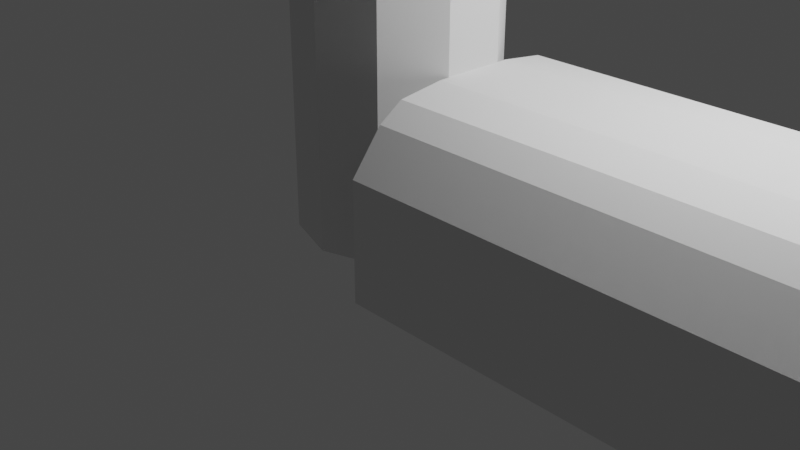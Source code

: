 # Source: bunker.blend  (saved by Blender 2.80.59; exported with 4.5.12 LTS)
import bpy
from mathutils import Matrix  # noqa: F401  (used for matrix-valued properties, if any)

bpy.ops.wm.read_factory_settings(use_empty=True)
scene = bpy.context.scene
scene.name = 'Scene'

# ---- collections
col_collection = bpy.data.collections.new('Collection'); scene.collection.children.link(col_collection)

# ---- world
world_world = bpy.data.worlds.new('World'); scene.world = world_world
world_world.use_nodes = True; world_world.node_tree.nodes.clear()
_N = world_world.node_tree.nodes; _L = world_world.node_tree.links
n0 = _N.new('ShaderNodeOutputWorld'); n0.name = 'World Output'; n0.location = (300, 300)
n1 = _N.new('ShaderNodeBackground'); n1.name = 'Background'; n1.location = (10, 300)
n1.inputs[0].default_value = (0.05088, 0.05088, 0.05088, 1.0)
_L.new(n1.outputs[0], n0.inputs[0])
n0.is_active_output = True
world_world.color = (0.05088, 0.05088, 0.05088)
world_world.use_sun_shadow = False
world_world.sun_shadow_jitter_overblur = 0.0

# ---- cameras
cam_camera = bpy.data.cameras.new('Camera')
cam_camera.clip_end = 100.0
cam_camera.ortho_scale = 7.314
cam_camera.dof.focus_distance = 0.0
cam_camera.dof.aperture_fstop = 128.0

# ---- lights
light_light = bpy.data.lights.new('Light', 'POINT')
light_light.transmission_factor = 0.0
light_light.cutoff_distance = 30.0
light_light.energy = 1000.0
light_light.shadow_buffer_clip_start = 1.001
light_light.shadow_soft_size = 0.1
light_light.shadow_maximum_resolution = 0.006
light_light.use_absolute_resolution = True

# ---- meshes
me_cylinder_008 = bpy.data.meshes.new('Cylinder.008')
me_cylinder_008.from_pydata([(0.07723, -1.589e-09, 0.0), (0.06376, -1.589e-09, 0.009412), (0.03683, -1.589e-09, 0.009412), (0.02336, -1.589e-09, 0.0), (0.03683, -1.589e-09, -0.009412), (0.06376, -1.589e-09, -0.009412), (0.05919, 0.06733, 0.0), (0.04752, 0.0606, 0.009412), (0.0242, 0.04713, 0.009412), (0.01254, 0.0404, 0.0), (0.0242, 0.04713, -0.009412), (0.04752, 0.0606, -0.009412), (0.009895, 0.1166, 0.0), (0.003162, 0.105, 0.009412), (-0.0103, 0.08163, 0.009412), (-0.01704, 0.06997, 0.0), (-0.0103, 0.08163, -0.009412), (0.003162, 0.105, -0.009412), (-0.05744, 0.1347, 0.0), (-0.05744, 0.1212, 0.009412), (-0.05744, 0.09426, 0.009412), (-0.05744, 0.0808, 0.0), (-0.05744, 0.09426, -0.009412), (-0.05744, 0.1212, -0.009412), (-0.05744, -0.1347, 0.0), (-0.05744, -0.1212, 0.009412), (-0.05744, -0.09426, 0.009412), (-0.05744, -0.0808, 0.0), (-0.05744, -0.09426, -0.009412), (-0.05744, -0.1212, -0.009412), (0.009895, -0.1166, 0.0), (0.003162, -0.105, 0.009412), (-0.0103, -0.08163, 0.009412), (-0.01704, -0.06997, 0.0), (-0.0103, -0.08163, -0.009412), (0.003162, -0.105, -0.009412), (0.05919, -0.06733, 0.0), (0.04752, -0.0606, 0.009412), (0.0242, -0.04713, 0.009412), (0.01254, -0.0404, 0.0), (0.0242, -0.04713, -0.009412), (0.04752, -0.0606, -0.009412)], [], [(0, 6, 7, 1), (1, 7, 8, 2), (2, 8, 9, 3), (3, 9, 10, 4), (4, 10, 11, 5), (5, 11, 6, 0), (6, 12, 13, 7), (7, 13, 14, 8), (8, 14, 15, 9), (9, 15, 16, 10), (10, 16, 17, 11), (11, 17, 12, 6), (12, 18, 19, 13), (13, 19, 20, 14), (14, 20, 21, 15), (15, 21, 22, 16), (16, 22, 23, 17), (17, 23, 18, 12), (24, 30, 31, 25), (25, 31, 32, 26), (26, 32, 33, 27), (27, 33, 34, 28), (28, 34, 35, 29), (29, 35, 30, 24), (30, 36, 37, 31), (31, 37, 38, 32), (32, 38, 39, 33), (33, 39, 40, 34), (34, 40, 41, 35), (35, 41, 36, 30), (36, 0, 1, 37), (37, 1, 2, 38), (38, 2, 3, 39), (39, 3, 4, 40), (40, 4, 5, 41), (41, 5, 0, 36)])
_uv = me_cylinder_008.uv_layers.new(name='UVMap')
_uv.uv.foreach_set('vector', [0.5, 0.5, 0.5833, 0.5, 0.5833, 0.6667, 0.5, 0.6667, 0.5, 0.6667, 0.5833, 0.6667, 0.5833, 0.8333, 0.5, 0.8333, 0.5, 0.8333, 0.5833, 0.8333, 0.5833, 1.0, 0.5, 1.0, 0.5, -1.11e-16, 0.5833, -1.11e-16, 0.5833, 0.1667, 0.5, 0.1667, 0.5, 0.1667, 0.5833, 0.1667, 0.5833, 0.3333, 0.5, 0.3333, 0.5, 0.3333, 0.5833, 0.3333, 0.5833, 0.5, 0.5, 0.5, 0.5833, 0.5, 0.6667, 0.5, 0.6667, 0.6667, 0.5833, 0.6667, 0.5833, 0.6667, 0.6667, 0.6667, 0.6667, 0.8333, 0.5833, 0.8333, 0.5833, 0.8333, 0.6667, 0.8333, 0.6667, 1.0, 0.5833, 1.0, 0.5833, -1.11e-16, 0.6667, -1.11e-16, 0.6667, 0.1667, 0.5833, 0.1667, 0.5833, 0.1667, 0.6667, 0.1667, 0.6667, 0.3333, 0.5833, 0.3333, 0.5833, 0.3333, 0.6667, 0.3333, 0.6667, 0.5, 0.5833, 0.5, 0.6667, 0.5, 0.75, 0.5, 0.75, 0.6667, 0.6667, 0.6667, 0.6667, 0.6667, 0.75, 0.6667, 0.75, 0.8333, 0.6667, 0.8333, 0.6667, 0.8333, 0.75, 0.8333, 0.75, 1.0, 0.6667, 1.0, 0.6667, -1.11e-16, 0.75, -1.11e-16, 0.75, 0.1667, 0.6667, 0.1667, 0.6667, 0.1667, 0.75, 0.1667, 0.75, 0.3333, 0.6667, 0.3333, 0.6667, 0.3333, 0.75, 0.3333, 0.75, 0.5, 0.6667, 0.5, 0.25, 0.5, 0.3333, 0.5, 0.3333, 0.6667, 0.25, 0.6667, 0.25, 0.6667, 0.3333, 0.6667, 0.3333, 0.8333, 0.25, 0.8333, 0.25, 0.8333, 0.3333, 0.8333, 0.3333, 1.0, 0.25, 1.0, 0.25, -1.11e-16, 0.3333, -1.11e-16, 0.3333, 0.1667, 0.25, 0.1667, 0.25, 0.1667, 0.3333, 0.1667, 0.3333, 0.3333, 0.25, 0.3333, 0.25, 0.3333, 0.3333, 0.3333, 0.3333, 0.5, 0.25, 0.5, 0.3333, 0.5, 0.4167, 0.5, 0.4167, 0.6667, 0.3333, 0.6667, 0.3333, 0.6667, 0.4167, 0.6667, 0.4167, 0.8333, 0.3333, 0.8333, 0.3333, 0.8333, 0.4167, 0.8333, 0.4167, 1.0, 0.3333, 1.0, 0.3333, -1.11e-16, 0.4167, -1.11e-16, 0.4167, 0.1667, 0.3333, 0.1667, 0.3333, 0.1667, 0.4167, 0.1667, 0.4167, 0.3333, 0.3333, 0.3333, 0.3333, 0.3333, 0.4167, 0.3333, 0.4167, 0.5, 0.3333, 0.5, 0.4167, 0.5, 0.5, 0.5, 0.5, 0.6667, 0.4167, 0.6667, 0.4167, 0.6667, 0.5, 0.6667, 0.5, 0.8333, 0.4167, 0.8333, 0.4167, 0.8333, 0.5, 0.8333, 0.5, 1.0, 0.4167, 1.0, 0.4167, -1.11e-16, 0.5, -1.11e-16, 0.5, 0.1667, 0.4167, 0.1667, 0.4167, 0.1667, 0.5, 0.1667, 0.5, 0.3333, 0.4167, 0.3333, 0.4167, 0.3333, 0.5, 0.3333, 0.5, 0.5, 0.4167, 0.5])
me_cylinder_008.use_remesh_preserve_volume = False
me_cylinder_008.use_remesh_preserve_attributes = False
me_cylinder_008.use_mirror_vertex_groups = False
me_cylinder_008.update()
me_cylinder_010 = bpy.data.meshes.new('Cylinder.010')
me_cylinder_010.from_pydata([(0.0, 1.0, -1.0), (0.0, 1.0, 1.0), (0.5878, 0.809, -1.0), (0.5878, 0.809, 1.0), (0.9511, 0.309, -1.0), (0.9511, 0.309, 1.0), (0.9511, -0.309, -1.0), (0.9511, -0.309, 1.0), (0.5878, -0.809, -1.0), (0.5878, -0.809, 1.0), (-8.742e-08, -1.0, -1.0), (-8.742e-08, -1.0, 1.0), (-0.5878, -0.809, -1.0), (-0.5878, -0.809, 1.0), (-0.9511, -0.309, -1.0), (-0.9511, -0.309, 1.0), (-0.9511, 0.309, -1.0), (-0.9511, 0.309, 1.0), (-0.5878, 0.809, -1.0), (-0.5878, 0.809, 1.0), (0.5392, 0.7421, 1.0), (1.694e-10, 0.9173, 1.0), (0.8724, 0.2835, 1.0), (0.8724, -0.2835, 1.0), (0.5392, -0.7421, 1.0), (-8.002e-08, -0.9173, 1.0), (-0.5392, -0.7421, 1.0), (-0.8724, -0.2835, 1.0), (-0.8724, 0.2835, 1.0), (-0.5392, 0.7421, 1.0), (0.5392, 0.7421, -0.9325), (1.694e-10, 0.9173, -0.9325), (0.8724, 0.2835, -0.9325), (0.8724, -0.2835, -0.9325), (0.5392, -0.7421, -0.9325), (-8.002e-08, -0.9173, -0.9325), (-0.5392, -0.7421, -0.9325), (-0.8724, -0.2835, -0.9325), (-0.8724, 0.2835, -0.9325), (-0.5392, 0.7421, -0.9325), (0.9511, -1.42, -1.0), (0.9511, 1.42, -1.0), (6.175, -1.42, -1.0), (6.175, 1.42, -1.0), (0.9511, -1.42, -0.4221), (0.9511, -0.4098, -0.1155), (0.9511, -1.111, -0.2239), (0.9511, -0.8716, -0.1445), (0.9511, 0.4098, -0.1155), (0.9511, 1.42, -0.4221), (0.9511, 0.8716, -0.1445), (0.9511, 1.111, -0.2239), (6.175, -0.4098, -0.1155), (6.175, -1.42, -0.4221), (6.175, -0.8716, -0.1445), (6.175, -1.111, -0.2239), (6.175, 1.42, -0.4221), (6.175, 0.4098, -0.1155), (6.175, 1.111, -0.2239), (6.175, 0.8716, -0.1445), (6.175, -1.252, -0.9729), (6.175, 1.252, -0.9729), (6.175, 0.3612, -0.1933), (6.175, 0.7682, -0.2189), (6.175, 0.9793, -0.2889), (6.175, 1.252, -0.4636), (6.175, -0.7682, -0.2189), (6.175, -0.3612, -0.1933), (6.175, -0.9793, -0.2889), (6.175, -1.252, -0.4636), (1.028, -1.252, -0.9729), (1.028, 1.252, -0.9729), (1.028, 0.3612, -0.1933), (1.028, 0.7682, -0.2189), (1.028, 0.9793, -0.2889), (1.028, 1.252, -0.4636), (1.028, -0.7682, -0.2189), (1.028, -0.3612, -0.1933), (1.028, -0.9793, -0.2889), (1.028, -1.252, -0.4636)], [], [(0, 1, 3, 2), (2, 3, 5, 4), (4, 5, 7, 6), (6, 7, 9, 8), (8, 9, 11, 10), (10, 11, 13, 12), (12, 13, 15, 14), (14, 15, 17, 16), (3, 1, 21, 20), (16, 17, 19, 18), (18, 19, 1, 0), (0, 2, 4, 6, 8, 10, 12, 14, 16, 18), (26, 25, 35, 36), (7, 5, 22, 23), (5, 3, 20, 22), (1, 19, 29, 21), (19, 17, 28, 29), (17, 15, 27, 28), (15, 13, 26, 27), (13, 11, 25, 26), (11, 9, 24, 25), (9, 7, 23, 24), (30, 31, 39, 38, 37, 36, 35, 34, 33, 32), (23, 22, 32, 33), (21, 29, 39, 31), (27, 26, 36, 37), (24, 23, 33, 34), (20, 21, 31, 30), (28, 27, 37, 38), (25, 24, 34, 35), (22, 20, 30, 32), (29, 28, 38, 39), (57, 48, 45, 52), (53, 42, 60, 69), (40, 44, 46, 47, 45, 48, 50, 51, 49, 41), (41, 43, 42, 40), (41, 49, 56, 43), (48, 57, 59, 50), (50, 59, 58, 51), (51, 58, 56, 49), (52, 45, 47, 54), (54, 47, 46, 55), (55, 46, 44, 53), (42, 53, 44, 40), (63, 62, 72, 73), (52, 54, 66, 67), (55, 53, 69, 68), (57, 52, 67, 62), (54, 55, 68, 66), (43, 56, 65, 61), (56, 58, 64, 65), (42, 43, 61, 60), (58, 59, 63, 64), (59, 57, 62, 63), (71, 75, 74, 73, 72, 77, 76, 78, 79, 70), (62, 67, 77, 72), (66, 68, 78, 76), (64, 63, 73, 74), (61, 65, 75, 71), (68, 69, 79, 78), (65, 64, 74, 75), (60, 61, 71, 70), (69, 60, 70, 79), (67, 66, 76, 77)])
_uv = me_cylinder_010.uv_layers.new(name='UVMap')
_uv.uv.foreach_set('vector', [1.0, 0.5, 1.0, 1.0, 0.9, 1.0, 0.9, 0.5, 0.9, 0.5, 0.9, 1.0, 0.8, 1.0, 0.8, 0.5, 0.8, 0.5, 0.8, 1.0, 0.7, 1.0, 0.7, 0.5, 0.7, 0.5, 0.7, 1.0, 0.6, 1.0, 0.6, 0.5, 0.6, 0.5, 0.6, 1.0, 0.5, 1.0, 0.5, 0.5, 0.5, 0.5, 0.5, 1.0, 0.4, 1.0, 0.4, 0.5, 0.4, 0.5, 0.4, 1.0, 0.3, 1.0, 0.3, 0.5, 0.3, 0.5, 0.3, 1.0, 0.2, 1.0, 0.2, 0.5, 0.9, 1.0, 1.0, 1.0, 1.0, 1.0, 0.9, 1.0, 0.2, 0.5, 0.2, 1.0, 0.1, 1.0, 0.1, 0.5, 0.1, 0.5, 0.1, 1.0, -7.451e-08, 1.0, -7.451e-08, 0.5, 0.75, 0.49, 0.8911, 0.4442, 0.9783, 0.3242, 0.9783, 0.1758, 0.8911, 0.05584, 0.75, 0.01, 0.6089, 0.05584, 0.5217, 0.1758, 0.5217, 0.3242, 0.6089, 0.4442, 0.4, 1.0, 0.5, 1.0, 0.5, 1.0, 0.4, 1.0, 0.7, 1.0, 0.8, 1.0, 0.8, 1.0, 0.7, 1.0, 0.8, 1.0, 0.9, 1.0, 0.9, 1.0, 0.8, 1.0, -7.451e-08, 1.0, 0.1, 1.0, 0.1, 1.0, -7.451e-08, 1.0, 0.1, 1.0, 0.2, 1.0, 0.2, 1.0, 0.1, 1.0, 0.2, 1.0, 0.3, 1.0, 0.3, 1.0, 0.2, 1.0, 0.3, 1.0, 0.4, 1.0, 0.4, 1.0, 0.3, 1.0, 0.4, 1.0, 0.5, 1.0, 0.5, 1.0, 0.4, 1.0, 0.5, 1.0, 0.6, 1.0, 0.6, 1.0, 0.5, 1.0, 0.6, 1.0, 0.7, 1.0, 0.7, 1.0, 0.6, 1.0, 0.3911, 0.4442, 0.25, 0.49, 0.1089, 0.4442, 0.02175, 0.3242, 0.02175, 0.1758, 0.1089, 0.05584, 0.25, 0.01, 0.3911, 0.05584, 0.4783, 0.1758, 0.4783, 0.3242, 0.7, 1.0, 0.8, 1.0, 0.8, 1.0, 0.7, 1.0, -7.451e-08, 1.0, 0.1, 1.0, 0.1, 1.0, -7.451e-08, 1.0, 0.3, 1.0, 0.4, 1.0, 0.4, 1.0, 0.3, 1.0, 0.6, 1.0, 0.7, 1.0, 0.7, 1.0, 0.6, 1.0, 0.9, 1.0, 1.0, 1.0, 1.0, 1.0, 0.9, 1.0, 0.2, 1.0, 0.3, 1.0, 0.3, 1.0, 0.2, 1.0, 0.5, 1.0, 0.6, 1.0, 0.6, 1.0, 0.5, 1.0, 0.8, 1.0, 0.9, 1.0, 0.9, 1.0, 0.8, 1.0, 0.1, 1.0, 0.2, 1.0, 0.2, 1.0, 0.1, 1.0, 0.625, 0.5682, 0.875, 0.5682, 0.875, 0.6818, 0.625, 0.6818, 0.5568, 0.75, 0.375, 0.75, 0.375, 0.75, 0.5568, 0.75, 0.375, 0.0, 0.5568, 0.0, 0.5909, 0.009141, 0.6159, 0.03412, 0.625, 0.06823, 0.625, 0.1818, 0.6159, 0.2159, 0.5909, 0.2409, 0.5568, 0.25, 0.375, 0.25, 0.125, 0.5, 0.375, 0.5, 0.375, 0.75, 0.125, 0.75, 0.375, 0.25, 0.5568, 0.25, 0.5568, 0.5, 0.375, 0.5, 0.875, 0.5682, 0.625, 0.5682, 0.625, 0.5341, 0.875, 0.5341, 0.875, 0.5341, 0.625, 0.5341, 0.625, 0.5, 0.875, 0.5, 0.5909, 0.25, 0.5909, 0.5, 0.5568, 0.5, 0.5568, 0.25, 0.625, 0.6818, 0.875, 0.6818, 0.875, 0.7159, 0.625, 0.7159, 0.625, 0.7159, 0.875, 0.7159, 0.875, 0.75, 0.625, 0.75, 0.5909, 0.75, 0.5909, 1.0, 0.5568, 1.0, 0.5568, 0.75, 0.375, 0.75, 0.5568, 0.75, 0.5568, 1.0, 0.375, 1.0, 0.625, 0.5341, 0.625, 0.5682, 0.625, 0.5682, 0.625, 0.5341, 0.625, 0.6818, 0.625, 0.7159, 0.625, 0.7159, 0.625, 0.6818, 0.5909, 0.75, 0.5568, 0.75, 0.5568, 0.75, 0.5909, 0.75, 0.625, 0.5682, 0.625, 0.6818, 0.625, 0.6818, 0.625, 0.5682, 0.625, 0.7159, 0.625, 0.75, 0.625, 0.75, 0.625, 0.7159, 0.375, 0.5, 0.5568, 0.5, 0.5568, 0.5, 0.375, 0.5, 0.5568, 0.5, 0.5909, 0.5, 0.5909, 0.5, 0.5568, 0.5, 0.375, 0.75, 0.375, 0.5, 0.375, 0.5, 0.375, 0.75, 0.625, 0.5, 0.625, 0.5341, 0.625, 0.5341, 0.625, 0.5, 0.625, 0.5341, 0.625, 0.5682, 0.625, 0.5682, 0.625, 0.5341, 0.375, 0.5, 0.5568, 0.5, 0.5909, 0.5091, 0.6159, 0.5341, 0.625, 0.5682, 0.625, 0.6818, 0.6159, 0.7159, 0.5909, 0.7409, 0.5568, 0.75, 0.375, 0.75, 0.625, 0.5682, 0.625, 0.6818, 0.625, 0.6818, 0.625, 0.5682, 0.625, 0.7159, 0.625, 0.75, 0.625, 0.75, 0.625, 0.7159, 0.625, 0.5, 0.625, 0.5341, 0.625, 0.5341, 0.625, 0.5, 0.375, 0.5, 0.5568, 0.5, 0.5568, 0.5, 0.375, 0.5, 0.5909, 0.75, 0.5568, 0.75, 0.5568, 0.75, 0.5909, 0.75, 0.5568, 0.5, 0.5909, 0.5, 0.5909, 0.5, 0.5568, 0.5, 0.375, 0.75, 0.375, 0.5, 0.375, 0.5, 0.375, 0.75, 0.5568, 0.75, 0.375, 0.75, 0.375, 0.75, 0.5568, 0.75, 0.625, 0.6818, 0.625, 0.7159, 0.625, 0.7159, 0.625, 0.6818])
me_cylinder_010.use_remesh_preserve_volume = False
me_cylinder_010.use_remesh_preserve_attributes = False
me_cylinder_010.use_mirror_vertex_groups = False
me_cylinder_010.update()
me_cylinder_011 = bpy.data.meshes.new('Cylinder.011')
me_cylinder_011.from_pydata([(3.683e-09, 1.0, -1.0), (3.683e-09, 1.0, 1.0), (0.4921, 0.809, -1.0), (0.4921, 0.809, 1.0), (0.7962, 0.309, -1.0), (0.7962, 0.309, 1.0), (0.7962, -0.309, -1.0), (0.7962, -0.309, 1.0), (0.4921, -0.809, -1.0), (0.4921, -0.809, 1.0), (-6.951e-08, -1.0, -1.0), (-6.951e-08, -1.0, 1.0), (-0.4921, -0.809, -1.0), (-0.4921, -0.809, 1.0), (-0.7962, -0.309, -1.0), (-0.7962, -0.309, 1.0), (-0.7962, 0.309, -1.0), (-0.7962, 0.309, 1.0), (-0.4921, 0.809, -1.0), (-0.4921, 0.809, 1.0)], [], [(0, 1, 3, 2), (2, 3, 5, 4), (4, 5, 7, 6), (6, 7, 9, 8), (8, 9, 11, 10), (10, 11, 13, 12), (12, 13, 15, 14), (14, 15, 17, 16), (3, 1, 19, 17, 15, 13, 11, 9, 7, 5), (16, 17, 19, 18), (18, 19, 1, 0), (0, 2, 4, 6, 8, 10, 12, 14, 16, 18)])
_uv = me_cylinder_011.uv_layers.new(name='UVMap')
_uv.uv.foreach_set('vector', [1.0, 0.5, 1.0, 1.0, 0.9, 1.0, 0.9, 0.5, 0.9, 0.5, 0.9, 1.0, 0.8, 1.0, 0.8, 0.5, 0.8, 0.5, 0.8, 1.0, 0.7, 1.0, 0.7, 0.5, 0.7, 0.5, 0.7, 1.0, 0.6, 1.0, 0.6, 0.5, 0.6, 0.5, 0.6, 1.0, 0.5, 1.0, 0.5, 0.5, 0.5, 0.5, 0.5, 1.0, 0.4, 1.0, 0.4, 0.5, 0.4, 0.5, 0.4, 1.0, 0.3, 1.0, 0.3, 0.5, 0.3, 0.5, 0.3, 1.0, 0.2, 1.0, 0.2, 0.5, 0.3911, 0.4442, 0.25, 0.49, 0.1089, 0.4442, 0.02175, 0.3242, 0.02175, 0.1758, 0.1089, 0.05584, 0.25, 0.01, 0.3911, 0.05584, 0.4783, 0.1758, 0.4783, 0.3242, 0.2, 0.5, 0.2, 1.0, 0.1, 1.0, 0.1, 0.5, 0.1, 0.5, 0.1, 1.0, -7.451e-08, 1.0, -7.451e-08, 0.5, 0.75, 0.49, 0.8911, 0.4442, 0.9783, 0.3242, 0.9783, 0.1758, 0.8911, 0.05584, 0.75, 0.01, 0.6089, 0.05584, 0.5217, 0.1758, 0.5217, 0.3242, 0.6089, 0.4442])
me_cylinder_011.use_remesh_preserve_volume = False
me_cylinder_011.use_remesh_preserve_attributes = False
me_cylinder_011.use_mirror_vertex_groups = False
me_cylinder_011.update()

# ---- objects
ob_light = bpy.data.objects.new('Light', light_light)
ob_camera = bpy.data.objects.new('Camera', cam_camera)
ob_cylinder = bpy.data.objects.new('Cylinder', me_cylinder_008)
ob_cylinder_001 = bpy.data.objects.new('Cylinder.001', me_cylinder_010)
ob_cylinder_002 = bpy.data.objects.new('Cylinder.002', me_cylinder_011)

# ---- transforms, parenting, visibility, modifiers, constraints
ob_light.location = (4.076, 1.005, 5.904)
ob_light.rotation_euler = (0.6503, 0.05522, 1.866)
ob_light.lock_rotations_4d = False
ob_light.empty_display_type = 'ARROWS'
ob_light.color = (0.0, 0.0, 0.0, 0.0)
ob_light.lineart.crease_threshold = 0.0
ob_camera.location = (7.359, -6.926, 4.958)
ob_camera.rotation_euler = (1.109, 0.0, 0.8149)
ob_camera.lock_rotations_4d = False
ob_camera.empty_display_type = 'ARROWS'
ob_camera.color = (0.0, 0.0, 0.0, 0.0)
ob_camera.display_type = 'WIRE'
ob_camera.lineart.crease_threshold = 0.0
ob_cylinder.location = (-0.8201, -2.416e-09, 0.2909)
ob_cylinder.scale = (1.009, 1.009, 2.5)
ob_cylinder.lineart.crease_threshold = 0.0
_m = ob_cylinder.modifiers.new('Array', 'ARRAY')
_m.count = 17
_m.constant_offset_displace = (0.0, 0.0, 0.0)
_m.relative_offset_displace = (0.0, 0.0, 5.0)
ob_cylinder_001.location = (0.0, 0.0, 2.047)
ob_cylinder_001.scale = (1.009, 1.009, 2.047)
ob_cylinder_001.lineart.crease_threshold = 0.0
ob_cylinder_002.location = (0.9594, 0.0, 6.398)
ob_cylinder_002.scale = (0.3137, 1.0, 1.0)
ob_cylinder_002.lineart.crease_threshold = 0.0

# ---- collection membership
col_collection.objects.link(ob_light)
col_collection.objects.link(ob_camera)
col_collection.objects.link(ob_cylinder)
col_collection.objects.link(ob_cylinder_001)
col_collection.objects.link(ob_cylinder_002)

# ---- scene / render settings (as saved in the file)
scene.camera = ob_camera
scene.frame_start = 1; scene.frame_end = 250; scene.frame_set(11)
scene.render.engine = 'BLENDER_EEVEE_NEXT'
scene.cycles.use_denoising = False
scene.cycles.samples = 128
scene.cycles.sampling_pattern = 'TABULATED_SOBOL'
scene.cycles.use_adaptive_sampling = False
scene.cycles.use_light_tree = False
scene.view_settings.view_transform = 'Filmic'
bpy.context.view_layer.update()

